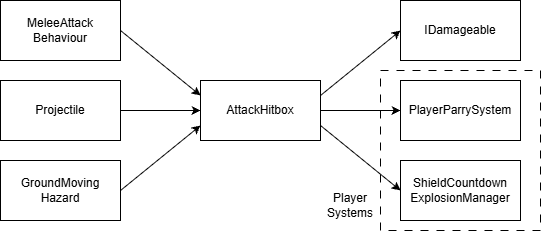

The diagram above was exported from draw.io. Its source (the exported page's mxGraphModel, read from the mxfile embedded in the PNG):
<mxGraphModel dx="1369" dy="757" grid="1" gridSize="10" guides="1" tooltips="1" connect="1" arrows="1" fold="1" page="1" pageScale="1" pageWidth="827" pageHeight="1169" math="0" shadow="0">
  <root>
    <mxCell id="0" />
    <mxCell id="1" parent="0" />
    <mxCell id="OmWEiFaE3_IbfyOUyvPV-6" edge="1" parent="1" source="97wozIwJwwTATEwMOLYK-22" style="rounded=0;orthogonalLoop=1;jettySize=auto;html=1;exitX=1;exitY=0.5;exitDx=0;exitDy=0;entryX=0;entryY=0.5;entryDx=0;entryDy=0;" target="OmWEiFaE3_IbfyOUyvPV-4">
      <mxGeometry relative="1" as="geometry" />
    </mxCell>
    <mxCell id="OmWEiFaE3_IbfyOUyvPV-7" edge="1" parent="1" source="97wozIwJwwTATEwMOLYK-22" style="rounded=0;orthogonalLoop=1;jettySize=auto;html=1;exitX=1;exitY=0.75;exitDx=0;exitDy=0;entryX=0;entryY=0.5;entryDx=0;entryDy=0;" target="OmWEiFaE3_IbfyOUyvPV-5">
      <mxGeometry relative="1" as="geometry" />
    </mxCell>
    <mxCell id="OmWEiFaE3_IbfyOUyvPV-8" edge="1" parent="1" source="97wozIwJwwTATEwMOLYK-22" style="rounded=0;orthogonalLoop=1;jettySize=auto;html=1;exitX=1;exitY=0.25;exitDx=0;exitDy=0;entryX=0;entryY=0.5;entryDx=0;entryDy=0;" target="OmWEiFaE3_IbfyOUyvPV-1">
      <mxGeometry relative="1" as="geometry" />
    </mxCell>
    <mxCell id="97wozIwJwwTATEwMOLYK-22" parent="1" style="rounded=0;whiteSpace=wrap;html=1;fillColor=none;" value="AttackHitbox" vertex="1">
      <mxGeometry height="60" width="120" x="360" y="340" as="geometry" />
    </mxCell>
    <mxCell id="OmWEiFaE3_IbfyOUyvPV-1" parent="1" style="rounded=0;whiteSpace=wrap;html=1;fillColor=none;" value="IDamageable" vertex="1">
      <mxGeometry height="60" width="120" x="560" y="260" as="geometry" />
    </mxCell>
    <mxCell id="OmWEiFaE3_IbfyOUyvPV-4" parent="1" style="rounded=0;whiteSpace=wrap;html=1;fillColor=none;" value="PlayerParrySystem" vertex="1">
      <mxGeometry height="60" width="120" x="560" y="340" as="geometry" />
    </mxCell>
    <mxCell id="OmWEiFaE3_IbfyOUyvPV-5" parent="1" style="rounded=0;whiteSpace=wrap;html=1;fillColor=none;" value="ShieldCountdown&lt;div&gt;ExplosionManager&lt;/div&gt;" vertex="1">
      <mxGeometry height="60" width="120" x="560" y="420" as="geometry" />
    </mxCell>
    <mxCell id="OmWEiFaE3_IbfyOUyvPV-9" parent="1" style="rounded=0;whiteSpace=wrap;html=1;fillColor=none;dashed=1;dashPattern=8 8;" value="" vertex="1">
      <mxGeometry height="160" width="160" x="540" y="330" as="geometry" />
    </mxCell>
    <mxCell id="OmWEiFaE3_IbfyOUyvPV-10" parent="1" style="text;html=1;whiteSpace=wrap;strokeColor=none;fillColor=none;align=center;verticalAlign=middle;rounded=0;" value="Player Systems" vertex="1">
      <mxGeometry height="30" width="60" x="480" y="450" as="geometry" />
    </mxCell>
    <mxCell id="OmWEiFaE3_IbfyOUyvPV-18" edge="1" parent="1" source="OmWEiFaE3_IbfyOUyvPV-12" style="rounded=0;orthogonalLoop=1;jettySize=auto;html=1;exitX=1;exitY=0.5;exitDx=0;exitDy=0;entryX=0;entryY=0.25;entryDx=0;entryDy=0;" target="97wozIwJwwTATEwMOLYK-22">
      <mxGeometry relative="1" as="geometry" />
    </mxCell>
    <mxCell id="OmWEiFaE3_IbfyOUyvPV-12" parent="1" style="rounded=0;whiteSpace=wrap;html=1;fillColor=none;" value="MeleeAttack&lt;div&gt;Behaviour&lt;/div&gt;" vertex="1">
      <mxGeometry height="60" width="120" x="160" y="260" as="geometry" />
    </mxCell>
    <mxCell id="OmWEiFaE3_IbfyOUyvPV-16" edge="1" parent="1" source="OmWEiFaE3_IbfyOUyvPV-13" style="rounded=0;orthogonalLoop=1;jettySize=auto;html=1;exitX=1;exitY=0.5;exitDx=0;exitDy=0;entryX=0;entryY=0.5;entryDx=0;entryDy=0;" target="97wozIwJwwTATEwMOLYK-22">
      <mxGeometry relative="1" as="geometry" />
    </mxCell>
    <mxCell id="OmWEiFaE3_IbfyOUyvPV-13" parent="1" style="rounded=0;whiteSpace=wrap;html=1;fillColor=none;" value="Projectile" vertex="1">
      <mxGeometry height="60" width="120" x="160" y="340" as="geometry" />
    </mxCell>
    <mxCell id="OmWEiFaE3_IbfyOUyvPV-17" edge="1" parent="1" source="OmWEiFaE3_IbfyOUyvPV-14" style="rounded=0;orthogonalLoop=1;jettySize=auto;html=1;exitX=1;exitY=0.5;exitDx=0;exitDy=0;entryX=0;entryY=0.75;entryDx=0;entryDy=0;" target="97wozIwJwwTATEwMOLYK-22">
      <mxGeometry relative="1" as="geometry" />
    </mxCell>
    <mxCell id="OmWEiFaE3_IbfyOUyvPV-14" parent="1" style="rounded=0;whiteSpace=wrap;html=1;fillColor=none;" value="GroundMoving&lt;div&gt;Hazard&lt;/div&gt;" vertex="1">
      <mxGeometry height="60" width="120" x="160" y="420" as="geometry" />
    </mxCell>
  </root>
</mxGraphModel>